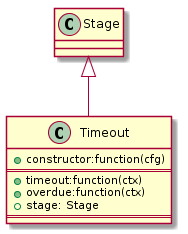

The diagram above was rendered by PlantUML. Its source (embedded in the PNG):
@startuml

	Class Stage
	Class Timeout {
		+constructor:function(cfg)
===
		+timeout:function(ctx)
		+overdue:function(ctx)
		+stage: Stage
===		
	}

 	Stage <|-- Timeout

@enduml